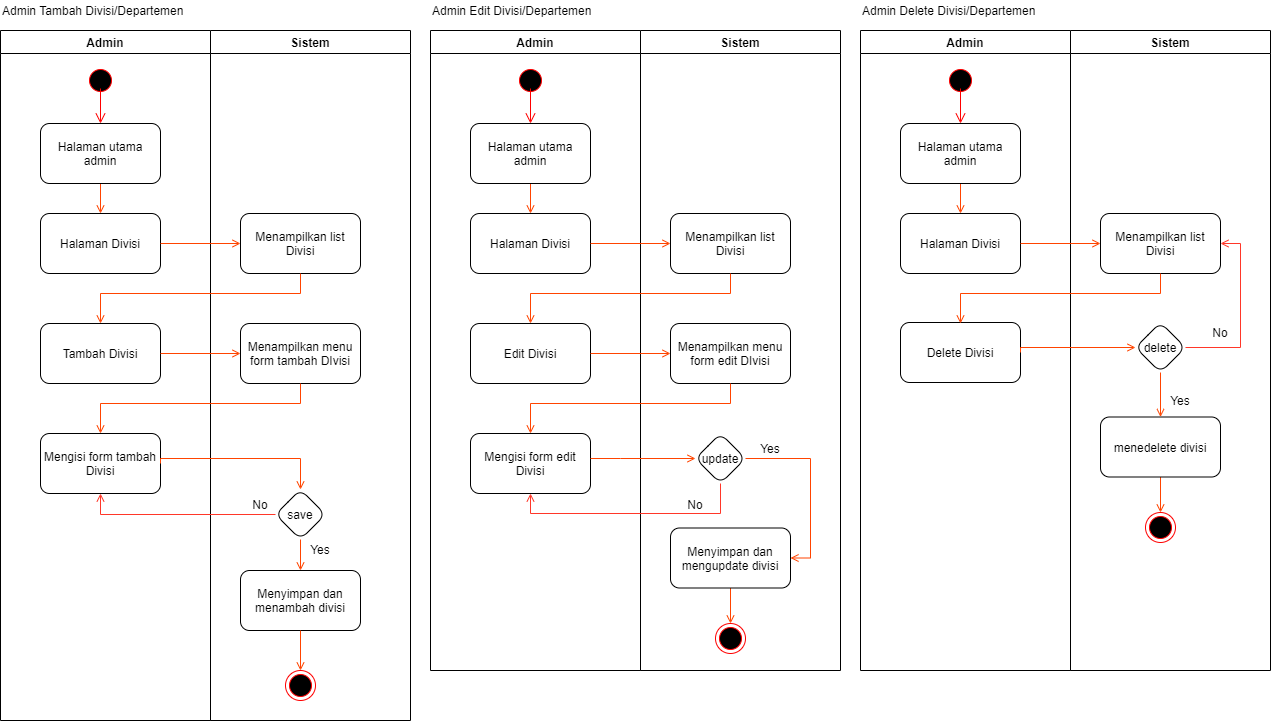

The diagram above was exported from draw.io. Its source (the exported page's mxGraphModel, read from the mxfile embedded in the PNG):
<mxGraphModel dx="2379" dy="-444" grid="1" gridSize="10" guides="1" tooltips="1" connect="1" arrows="1" fold="1" page="1" pageScale="1" pageWidth="827" pageHeight="1169" math="0" shadow="0">
  <root>
    <mxCell id="0" />
    <mxCell id="1" parent="0" />
    <mxCell id="luYs9M9s4U51L2gIpAIk-296" value="Admin Edit Divisi/Departemen" style="text;html=1;strokeColor=none;fillColor=none;align=left;verticalAlign=middle;whiteSpace=wrap;rounded=0;" vertex="1" parent="1">
      <mxGeometry x="50" y="1240" width="200" height="20" as="geometry" />
    </mxCell>
    <mxCell id="luYs9M9s4U51L2gIpAIk-297" value="Admin" style="swimlane;" vertex="1" parent="1">
      <mxGeometry x="50" y="1270" width="210" height="640" as="geometry" />
    </mxCell>
    <mxCell id="luYs9M9s4U51L2gIpAIk-298" value="" style="ellipse;html=1;shape=startState;fillColor=#000000;strokeColor=#ff0000;" vertex="1" parent="luYs9M9s4U51L2gIpAIk-297">
      <mxGeometry x="85" y="35" width="30" height="30" as="geometry" />
    </mxCell>
    <mxCell id="luYs9M9s4U51L2gIpAIk-299" value="" style="edgeStyle=orthogonalEdgeStyle;html=1;verticalAlign=bottom;endArrow=open;endSize=8;strokeColor=#ff0000;" edge="1" parent="luYs9M9s4U51L2gIpAIk-297">
      <mxGeometry relative="1" as="geometry">
        <mxPoint x="100" y="93" as="targetPoint" />
        <mxPoint x="99.99999999999977" y="57.99999999999977" as="sourcePoint" />
      </mxGeometry>
    </mxCell>
    <mxCell id="luYs9M9s4U51L2gIpAIk-300" value="Halaman Divisi" style="rounded=1;whiteSpace=wrap;html=1;" vertex="1" parent="luYs9M9s4U51L2gIpAIk-297">
      <mxGeometry x="40" y="183" width="120" height="60" as="geometry" />
    </mxCell>
    <mxCell id="luYs9M9s4U51L2gIpAIk-301" style="edgeStyle=orthogonalEdgeStyle;rounded=0;orthogonalLoop=1;jettySize=auto;html=1;entryX=0.5;entryY=0;entryDx=0;entryDy=0;endArrow=open;endFill=0;strokeColor=#FF4400;" edge="1" parent="luYs9M9s4U51L2gIpAIk-297" source="luYs9M9s4U51L2gIpAIk-302" target="luYs9M9s4U51L2gIpAIk-300">
      <mxGeometry relative="1" as="geometry" />
    </mxCell>
    <mxCell id="luYs9M9s4U51L2gIpAIk-302" value="Halaman utama admin" style="rounded=1;whiteSpace=wrap;html=1;" vertex="1" parent="luYs9M9s4U51L2gIpAIk-297">
      <mxGeometry x="40" y="93" width="120" height="60" as="geometry" />
    </mxCell>
    <mxCell id="luYs9M9s4U51L2gIpAIk-303" value="Edit Divisi" style="rounded=1;whiteSpace=wrap;html=1;" vertex="1" parent="luYs9M9s4U51L2gIpAIk-297">
      <mxGeometry x="40" y="293" width="120" height="60" as="geometry" />
    </mxCell>
    <mxCell id="luYs9M9s4U51L2gIpAIk-304" value="Mengisi form edit Divisi" style="whiteSpace=wrap;html=1;rounded=1;" vertex="1" parent="luYs9M9s4U51L2gIpAIk-297">
      <mxGeometry x="40" y="403" width="120" height="60" as="geometry" />
    </mxCell>
    <mxCell id="luYs9M9s4U51L2gIpAIk-305" value="Sistem" style="swimlane;" vertex="1" parent="1">
      <mxGeometry x="260" y="1270" width="200" height="640" as="geometry" />
    </mxCell>
    <mxCell id="luYs9M9s4U51L2gIpAIk-306" value="Menampilkan list Divisi" style="whiteSpace=wrap;html=1;rounded=1;" vertex="1" parent="luYs9M9s4U51L2gIpAIk-305">
      <mxGeometry x="30" y="183" width="120" height="60" as="geometry" />
    </mxCell>
    <mxCell id="luYs9M9s4U51L2gIpAIk-307" value="Menampilkan menu form edit DIvisi" style="whiteSpace=wrap;html=1;rounded=1;" vertex="1" parent="luYs9M9s4U51L2gIpAIk-305">
      <mxGeometry x="30" y="293" width="120" height="60" as="geometry" />
    </mxCell>
    <mxCell id="luYs9M9s4U51L2gIpAIk-308" style="edgeStyle=orthogonalEdgeStyle;rounded=0;orthogonalLoop=1;jettySize=auto;html=1;entryX=1;entryY=0.5;entryDx=0;entryDy=0;endArrow=open;endFill=0;strokeColor=#FF4400;" edge="1" parent="luYs9M9s4U51L2gIpAIk-305" source="luYs9M9s4U51L2gIpAIk-309" target="luYs9M9s4U51L2gIpAIk-311">
      <mxGeometry relative="1" as="geometry">
        <Array as="points">
          <mxPoint x="170" y="428" />
          <mxPoint x="170" y="528" />
        </Array>
      </mxGeometry>
    </mxCell>
    <mxCell id="luYs9M9s4U51L2gIpAIk-309" value="update" style="rhombus;whiteSpace=wrap;html=1;rounded=1;" vertex="1" parent="luYs9M9s4U51L2gIpAIk-305">
      <mxGeometry x="55" y="403" width="50" height="50" as="geometry" />
    </mxCell>
    <mxCell id="luYs9M9s4U51L2gIpAIk-310" style="edgeStyle=orthogonalEdgeStyle;rounded=0;orthogonalLoop=1;jettySize=auto;html=1;endArrow=open;endFill=0;strokeColor=#FF4400;" edge="1" parent="luYs9M9s4U51L2gIpAIk-305" source="luYs9M9s4U51L2gIpAIk-311" target="luYs9M9s4U51L2gIpAIk-315">
      <mxGeometry relative="1" as="geometry" />
    </mxCell>
    <mxCell id="luYs9M9s4U51L2gIpAIk-311" value="Menyimpan dan mengupdate divisi" style="whiteSpace=wrap;html=1;rounded=1;" vertex="1" parent="luYs9M9s4U51L2gIpAIk-305">
      <mxGeometry x="30" y="497.5" width="120" height="60" as="geometry" />
    </mxCell>
    <mxCell id="luYs9M9s4U51L2gIpAIk-312" value="Yes" style="text;html=1;strokeColor=none;fillColor=none;align=center;verticalAlign=middle;whiteSpace=wrap;rounded=0;" vertex="1" parent="luYs9M9s4U51L2gIpAIk-305">
      <mxGeometry x="110" y="408" width="40" height="20" as="geometry" />
    </mxCell>
    <mxCell id="luYs9M9s4U51L2gIpAIk-313" value="No" style="text;html=1;strokeColor=none;fillColor=none;align=center;verticalAlign=middle;whiteSpace=wrap;rounded=0;" vertex="1" parent="luYs9M9s4U51L2gIpAIk-305">
      <mxGeometry x="35" y="464" width="40" height="20" as="geometry" />
    </mxCell>
    <mxCell id="luYs9M9s4U51L2gIpAIk-314" value="" style="edgeStyle=orthogonalEdgeStyle;rounded=0;orthogonalLoop=1;jettySize=auto;html=1;endArrow=open;endFill=0;strokeColor=#FF4400;" edge="1" parent="luYs9M9s4U51L2gIpAIk-305" target="luYs9M9s4U51L2gIpAIk-309">
      <mxGeometry relative="1" as="geometry">
        <Array as="points">
          <mxPoint x="-20" y="428" />
          <mxPoint x="-20" y="428" />
        </Array>
        <mxPoint x="-50" y="428" as="sourcePoint" />
      </mxGeometry>
    </mxCell>
    <mxCell id="luYs9M9s4U51L2gIpAIk-315" value="" style="ellipse;html=1;shape=endState;fillColor=#000000;strokeColor=#ff0000;" vertex="1" parent="luYs9M9s4U51L2gIpAIk-305">
      <mxGeometry x="75" y="593" width="30" height="30" as="geometry" />
    </mxCell>
    <mxCell id="luYs9M9s4U51L2gIpAIk-316" value="" style="edgeStyle=orthogonalEdgeStyle;rounded=0;orthogonalLoop=1;jettySize=auto;html=1;strokeColor=#FF4400;endArrow=open;endFill=0;" edge="1" parent="1" source="luYs9M9s4U51L2gIpAIk-300" target="luYs9M9s4U51L2gIpAIk-306">
      <mxGeometry relative="1" as="geometry" />
    </mxCell>
    <mxCell id="luYs9M9s4U51L2gIpAIk-317" value="" style="edgeStyle=orthogonalEdgeStyle;rounded=0;orthogonalLoop=1;jettySize=auto;html=1;endArrow=open;endFill=0;strokeColor=#FF4400;" edge="1" parent="1" source="luYs9M9s4U51L2gIpAIk-306" target="luYs9M9s4U51L2gIpAIk-303">
      <mxGeometry relative="1" as="geometry">
        <Array as="points">
          <mxPoint x="350" y="1533" />
          <mxPoint x="150" y="1533" />
        </Array>
        <mxPoint x="150" y="1573" as="targetPoint" />
      </mxGeometry>
    </mxCell>
    <mxCell id="luYs9M9s4U51L2gIpAIk-318" value="" style="edgeStyle=orthogonalEdgeStyle;rounded=0;orthogonalLoop=1;jettySize=auto;html=1;endArrow=open;endFill=0;strokeColor=#FF4400;" edge="1" parent="1" source="luYs9M9s4U51L2gIpAIk-303" target="luYs9M9s4U51L2gIpAIk-307">
      <mxGeometry relative="1" as="geometry" />
    </mxCell>
    <mxCell id="luYs9M9s4U51L2gIpAIk-319" value="" style="edgeStyle=orthogonalEdgeStyle;rounded=0;orthogonalLoop=1;jettySize=auto;html=1;endArrow=open;endFill=0;strokeColor=#FF4400;" edge="1" parent="1" source="luYs9M9s4U51L2gIpAIk-307" target="luYs9M9s4U51L2gIpAIk-304">
      <mxGeometry relative="1" as="geometry">
        <Array as="points">
          <mxPoint x="350" y="1643" />
          <mxPoint x="150" y="1643" />
        </Array>
      </mxGeometry>
    </mxCell>
    <mxCell id="luYs9M9s4U51L2gIpAIk-320" value="Admin Tambah Divisi/Departemen" style="text;html=1;strokeColor=none;fillColor=none;align=left;verticalAlign=middle;whiteSpace=wrap;rounded=0;" vertex="1" parent="1">
      <mxGeometry x="-380" y="1240" width="200" height="20" as="geometry" />
    </mxCell>
    <mxCell id="luYs9M9s4U51L2gIpAIk-321" value="Admin" style="swimlane;" vertex="1" parent="1">
      <mxGeometry x="-380" y="1270" width="210" height="690" as="geometry" />
    </mxCell>
    <mxCell id="luYs9M9s4U51L2gIpAIk-322" value="" style="ellipse;html=1;shape=startState;fillColor=#000000;strokeColor=#ff0000;" vertex="1" parent="luYs9M9s4U51L2gIpAIk-321">
      <mxGeometry x="85" y="35" width="30" height="30" as="geometry" />
    </mxCell>
    <mxCell id="luYs9M9s4U51L2gIpAIk-323" value="" style="edgeStyle=orthogonalEdgeStyle;html=1;verticalAlign=bottom;endArrow=open;endSize=8;strokeColor=#ff0000;" edge="1" parent="luYs9M9s4U51L2gIpAIk-321">
      <mxGeometry relative="1" as="geometry">
        <mxPoint x="100" y="93" as="targetPoint" />
        <mxPoint x="99.99999999999977" y="57.99999999999977" as="sourcePoint" />
      </mxGeometry>
    </mxCell>
    <mxCell id="luYs9M9s4U51L2gIpAIk-324" value="Halaman Divisi" style="rounded=1;whiteSpace=wrap;html=1;" vertex="1" parent="luYs9M9s4U51L2gIpAIk-321">
      <mxGeometry x="40" y="183" width="120" height="60" as="geometry" />
    </mxCell>
    <mxCell id="luYs9M9s4U51L2gIpAIk-325" style="edgeStyle=orthogonalEdgeStyle;rounded=0;orthogonalLoop=1;jettySize=auto;html=1;entryX=0.5;entryY=0;entryDx=0;entryDy=0;endArrow=open;endFill=0;strokeColor=#FF4400;" edge="1" parent="luYs9M9s4U51L2gIpAIk-321" source="luYs9M9s4U51L2gIpAIk-326" target="luYs9M9s4U51L2gIpAIk-324">
      <mxGeometry relative="1" as="geometry" />
    </mxCell>
    <mxCell id="luYs9M9s4U51L2gIpAIk-326" value="Halaman utama admin" style="rounded=1;whiteSpace=wrap;html=1;" vertex="1" parent="luYs9M9s4U51L2gIpAIk-321">
      <mxGeometry x="40" y="93" width="120" height="60" as="geometry" />
    </mxCell>
    <mxCell id="luYs9M9s4U51L2gIpAIk-327" value="Tambah Divisi" style="rounded=1;whiteSpace=wrap;html=1;" vertex="1" parent="luYs9M9s4U51L2gIpAIk-321">
      <mxGeometry x="40" y="293" width="120" height="60" as="geometry" />
    </mxCell>
    <mxCell id="luYs9M9s4U51L2gIpAIk-328" value="Mengisi form tambah Divisi" style="whiteSpace=wrap;html=1;rounded=1;" vertex="1" parent="luYs9M9s4U51L2gIpAIk-321">
      <mxGeometry x="40" y="403" width="120" height="60" as="geometry" />
    </mxCell>
    <mxCell id="luYs9M9s4U51L2gIpAIk-329" value="Sistem" style="swimlane;" vertex="1" parent="1">
      <mxGeometry x="-170" y="1270" width="200" height="690" as="geometry" />
    </mxCell>
    <mxCell id="luYs9M9s4U51L2gIpAIk-330" value="Menampilkan list Divisi" style="whiteSpace=wrap;html=1;rounded=1;" vertex="1" parent="luYs9M9s4U51L2gIpAIk-329">
      <mxGeometry x="30" y="183" width="120" height="60" as="geometry" />
    </mxCell>
    <mxCell id="luYs9M9s4U51L2gIpAIk-331" value="Menampilkan menu form tambah DIvisi" style="whiteSpace=wrap;html=1;rounded=1;" vertex="1" parent="luYs9M9s4U51L2gIpAIk-329">
      <mxGeometry x="30" y="293" width="120" height="60" as="geometry" />
    </mxCell>
    <mxCell id="luYs9M9s4U51L2gIpAIk-332" style="rounded=0;orthogonalLoop=1;jettySize=auto;html=1;entryX=0.5;entryY=0;entryDx=0;entryDy=0;endArrow=open;endFill=0;strokeColor=#FF4400;" edge="1" parent="luYs9M9s4U51L2gIpAIk-329" source="luYs9M9s4U51L2gIpAIk-333" target="luYs9M9s4U51L2gIpAIk-335">
      <mxGeometry relative="1" as="geometry" />
    </mxCell>
    <mxCell id="luYs9M9s4U51L2gIpAIk-333" value="save" style="rhombus;whiteSpace=wrap;html=1;rounded=1;" vertex="1" parent="luYs9M9s4U51L2gIpAIk-329">
      <mxGeometry x="65" y="459" width="50" height="50" as="geometry" />
    </mxCell>
    <mxCell id="luYs9M9s4U51L2gIpAIk-335" value="Menyimpan dan menambah divisi" style="whiteSpace=wrap;html=1;rounded=1;" vertex="1" parent="luYs9M9s4U51L2gIpAIk-329">
      <mxGeometry x="30" y="540" width="120" height="60" as="geometry" />
    </mxCell>
    <mxCell id="luYs9M9s4U51L2gIpAIk-336" value="Yes" style="text;html=1;strokeColor=none;fillColor=none;align=center;verticalAlign=middle;whiteSpace=wrap;rounded=0;" vertex="1" parent="luYs9M9s4U51L2gIpAIk-329">
      <mxGeometry x="90" y="509" width="40" height="20" as="geometry" />
    </mxCell>
    <mxCell id="luYs9M9s4U51L2gIpAIk-337" value="No" style="text;html=1;strokeColor=none;fillColor=none;align=center;verticalAlign=middle;whiteSpace=wrap;rounded=0;" vertex="1" parent="luYs9M9s4U51L2gIpAIk-329">
      <mxGeometry x="30" y="464" width="40" height="20" as="geometry" />
    </mxCell>
    <mxCell id="luYs9M9s4U51L2gIpAIk-340" value="" style="edgeStyle=orthogonalEdgeStyle;rounded=0;orthogonalLoop=1;jettySize=auto;html=1;strokeColor=#FF4400;endArrow=open;endFill=0;" edge="1" parent="1" source="luYs9M9s4U51L2gIpAIk-324" target="luYs9M9s4U51L2gIpAIk-330">
      <mxGeometry relative="1" as="geometry" />
    </mxCell>
    <mxCell id="luYs9M9s4U51L2gIpAIk-341" value="" style="edgeStyle=orthogonalEdgeStyle;rounded=0;orthogonalLoop=1;jettySize=auto;html=1;endArrow=open;endFill=0;strokeColor=#FF4400;" edge="1" parent="1" source="luYs9M9s4U51L2gIpAIk-330" target="luYs9M9s4U51L2gIpAIk-327">
      <mxGeometry relative="1" as="geometry">
        <Array as="points">
          <mxPoint x="-80" y="1533" />
          <mxPoint x="-280" y="1533" />
        </Array>
        <mxPoint x="-280" y="1573" as="targetPoint" />
      </mxGeometry>
    </mxCell>
    <mxCell id="luYs9M9s4U51L2gIpAIk-342" value="" style="edgeStyle=orthogonalEdgeStyle;rounded=0;orthogonalLoop=1;jettySize=auto;html=1;endArrow=open;endFill=0;strokeColor=#FF4400;" edge="1" parent="1" source="luYs9M9s4U51L2gIpAIk-327" target="luYs9M9s4U51L2gIpAIk-331">
      <mxGeometry relative="1" as="geometry" />
    </mxCell>
    <mxCell id="luYs9M9s4U51L2gIpAIk-343" value="" style="edgeStyle=orthogonalEdgeStyle;rounded=0;orthogonalLoop=1;jettySize=auto;html=1;endArrow=open;endFill=0;strokeColor=#FF4400;" edge="1" parent="1" source="luYs9M9s4U51L2gIpAIk-331" target="luYs9M9s4U51L2gIpAIk-328">
      <mxGeometry relative="1" as="geometry">
        <Array as="points">
          <mxPoint x="-80" y="1643" />
          <mxPoint x="-280" y="1643" />
        </Array>
      </mxGeometry>
    </mxCell>
    <mxCell id="luYs9M9s4U51L2gIpAIk-338" value="" style="edgeStyle=orthogonalEdgeStyle;rounded=0;orthogonalLoop=1;jettySize=auto;html=1;endArrow=open;endFill=0;strokeColor=#FF4400;exitX=1;exitY=0.5;exitDx=0;exitDy=0;" edge="1" parent="1" target="luYs9M9s4U51L2gIpAIk-333" source="luYs9M9s4U51L2gIpAIk-328">
      <mxGeometry relative="1" as="geometry">
        <Array as="points">
          <mxPoint x="-220" y="1698" />
          <mxPoint x="-80" y="1698" />
        </Array>
        <mxPoint x="-210" y="1698" as="sourcePoint" />
      </mxGeometry>
    </mxCell>
    <mxCell id="luYs9M9s4U51L2gIpAIk-344" style="edgeStyle=orthogonalEdgeStyle;rounded=0;orthogonalLoop=1;jettySize=auto;html=1;entryX=0.5;entryY=1;entryDx=0;entryDy=0;endArrow=open;endFill=0;strokeColor=#FF3729;" edge="1" parent="1" source="luYs9M9s4U51L2gIpAIk-333" target="luYs9M9s4U51L2gIpAIk-328">
      <mxGeometry relative="1" as="geometry" />
    </mxCell>
    <mxCell id="luYs9M9s4U51L2gIpAIk-339" value="" style="ellipse;html=1;shape=endState;fillColor=#000000;strokeColor=#ff0000;" vertex="1" parent="1">
      <mxGeometry x="-95" y="1910" width="30" height="30" as="geometry" />
    </mxCell>
    <mxCell id="luYs9M9s4U51L2gIpAIk-334" style="edgeStyle=orthogonalEdgeStyle;rounded=0;orthogonalLoop=1;jettySize=auto;html=1;endArrow=open;endFill=0;strokeColor=#FF4400;" edge="1" parent="1" source="luYs9M9s4U51L2gIpAIk-335" target="luYs9M9s4U51L2gIpAIk-339">
      <mxGeometry relative="1" as="geometry" />
    </mxCell>
    <mxCell id="luYs9M9s4U51L2gIpAIk-346" style="edgeStyle=orthogonalEdgeStyle;rounded=0;orthogonalLoop=1;jettySize=auto;html=1;entryX=0.5;entryY=1;entryDx=0;entryDy=0;endArrow=open;endFill=0;strokeColor=#FF3729;" edge="1" parent="1" source="luYs9M9s4U51L2gIpAIk-309" target="luYs9M9s4U51L2gIpAIk-304">
      <mxGeometry relative="1" as="geometry">
        <Array as="points">
          <mxPoint x="340" y="1753" />
          <mxPoint x="150" y="1753" />
        </Array>
      </mxGeometry>
    </mxCell>
    <mxCell id="luYs9M9s4U51L2gIpAIk-347" value="Admin Delete Divisi/Departemen" style="text;html=1;strokeColor=none;fillColor=none;align=left;verticalAlign=middle;whiteSpace=wrap;rounded=0;" vertex="1" parent="1">
      <mxGeometry x="480" y="1240" width="200" height="20" as="geometry" />
    </mxCell>
    <mxCell id="luYs9M9s4U51L2gIpAIk-348" value="Admin" style="swimlane;" vertex="1" parent="1">
      <mxGeometry x="480" y="1270" width="210" height="640" as="geometry" />
    </mxCell>
    <mxCell id="luYs9M9s4U51L2gIpAIk-349" value="" style="ellipse;html=1;shape=startState;fillColor=#000000;strokeColor=#ff0000;" vertex="1" parent="luYs9M9s4U51L2gIpAIk-348">
      <mxGeometry x="85" y="35" width="30" height="30" as="geometry" />
    </mxCell>
    <mxCell id="luYs9M9s4U51L2gIpAIk-350" value="" style="edgeStyle=orthogonalEdgeStyle;html=1;verticalAlign=bottom;endArrow=open;endSize=8;strokeColor=#ff0000;" edge="1" parent="luYs9M9s4U51L2gIpAIk-348">
      <mxGeometry relative="1" as="geometry">
        <mxPoint x="100" y="93" as="targetPoint" />
        <mxPoint x="99.99999999999977" y="57.99999999999977" as="sourcePoint" />
      </mxGeometry>
    </mxCell>
    <mxCell id="luYs9M9s4U51L2gIpAIk-351" value="Halaman Divisi" style="rounded=1;whiteSpace=wrap;html=1;" vertex="1" parent="luYs9M9s4U51L2gIpAIk-348">
      <mxGeometry x="40" y="183" width="120" height="60" as="geometry" />
    </mxCell>
    <mxCell id="luYs9M9s4U51L2gIpAIk-352" style="edgeStyle=orthogonalEdgeStyle;rounded=0;orthogonalLoop=1;jettySize=auto;html=1;entryX=0.5;entryY=0;entryDx=0;entryDy=0;endArrow=open;endFill=0;strokeColor=#FF4400;" edge="1" parent="luYs9M9s4U51L2gIpAIk-348" source="luYs9M9s4U51L2gIpAIk-353" target="luYs9M9s4U51L2gIpAIk-351">
      <mxGeometry relative="1" as="geometry" />
    </mxCell>
    <mxCell id="luYs9M9s4U51L2gIpAIk-353" value="Halaman utama admin" style="rounded=1;whiteSpace=wrap;html=1;" vertex="1" parent="luYs9M9s4U51L2gIpAIk-348">
      <mxGeometry x="40" y="93" width="120" height="60" as="geometry" />
    </mxCell>
    <mxCell id="luYs9M9s4U51L2gIpAIk-355" value="Delete Divisi" style="whiteSpace=wrap;html=1;rounded=1;" vertex="1" parent="luYs9M9s4U51L2gIpAIk-348">
      <mxGeometry x="40" y="292" width="120" height="60" as="geometry" />
    </mxCell>
    <mxCell id="luYs9M9s4U51L2gIpAIk-356" value="Sistem" style="swimlane;" vertex="1" parent="1">
      <mxGeometry x="690" y="1270" width="200" height="640" as="geometry" />
    </mxCell>
    <mxCell id="luYs9M9s4U51L2gIpAIk-357" value="Menampilkan list Divisi" style="whiteSpace=wrap;html=1;rounded=1;" vertex="1" parent="luYs9M9s4U51L2gIpAIk-356">
      <mxGeometry x="30" y="183" width="120" height="60" as="geometry" />
    </mxCell>
    <mxCell id="luYs9M9s4U51L2gIpAIk-359" style="rounded=0;orthogonalLoop=1;jettySize=auto;html=1;entryX=0.5;entryY=0;entryDx=0;entryDy=0;endArrow=open;endFill=0;strokeColor=#FF4400;" edge="1" parent="luYs9M9s4U51L2gIpAIk-356" source="luYs9M9s4U51L2gIpAIk-360" target="luYs9M9s4U51L2gIpAIk-362">
      <mxGeometry relative="1" as="geometry" />
    </mxCell>
    <mxCell id="luYs9M9s4U51L2gIpAIk-373" style="edgeStyle=orthogonalEdgeStyle;rounded=0;orthogonalLoop=1;jettySize=auto;html=1;entryX=1;entryY=0.5;entryDx=0;entryDy=0;endArrow=open;endFill=0;strokeColor=#FF3729;" edge="1" parent="luYs9M9s4U51L2gIpAIk-356" source="luYs9M9s4U51L2gIpAIk-360" target="luYs9M9s4U51L2gIpAIk-357">
      <mxGeometry relative="1" as="geometry">
        <Array as="points">
          <mxPoint x="170" y="317" />
          <mxPoint x="170" y="213" />
        </Array>
      </mxGeometry>
    </mxCell>
    <mxCell id="luYs9M9s4U51L2gIpAIk-360" value="delete" style="rhombus;whiteSpace=wrap;html=1;rounded=1;" vertex="1" parent="luYs9M9s4U51L2gIpAIk-356">
      <mxGeometry x="65" y="292" width="50" height="50" as="geometry" />
    </mxCell>
    <mxCell id="luYs9M9s4U51L2gIpAIk-361" style="edgeStyle=orthogonalEdgeStyle;rounded=0;orthogonalLoop=1;jettySize=auto;html=1;endArrow=open;endFill=0;strokeColor=#FF4400;" edge="1" parent="luYs9M9s4U51L2gIpAIk-356" source="luYs9M9s4U51L2gIpAIk-362" target="luYs9M9s4U51L2gIpAIk-366">
      <mxGeometry relative="1" as="geometry" />
    </mxCell>
    <mxCell id="luYs9M9s4U51L2gIpAIk-362" value="menedelete divisi" style="whiteSpace=wrap;html=1;rounded=1;" vertex="1" parent="luYs9M9s4U51L2gIpAIk-356">
      <mxGeometry x="30" y="386.5" width="120" height="60" as="geometry" />
    </mxCell>
    <mxCell id="luYs9M9s4U51L2gIpAIk-363" value="Yes" style="text;html=1;strokeColor=none;fillColor=none;align=center;verticalAlign=middle;whiteSpace=wrap;rounded=0;" vertex="1" parent="luYs9M9s4U51L2gIpAIk-356">
      <mxGeometry x="90" y="360" width="40" height="20" as="geometry" />
    </mxCell>
    <mxCell id="luYs9M9s4U51L2gIpAIk-364" value="No" style="text;html=1;strokeColor=none;fillColor=none;align=center;verticalAlign=middle;whiteSpace=wrap;rounded=0;" vertex="1" parent="luYs9M9s4U51L2gIpAIk-356">
      <mxGeometry x="130" y="292" width="40" height="20" as="geometry" />
    </mxCell>
    <mxCell id="luYs9M9s4U51L2gIpAIk-366" value="" style="ellipse;html=1;shape=endState;fillColor=#000000;strokeColor=#ff0000;" vertex="1" parent="luYs9M9s4U51L2gIpAIk-356">
      <mxGeometry x="75" y="482" width="30" height="30" as="geometry" />
    </mxCell>
    <mxCell id="luYs9M9s4U51L2gIpAIk-367" value="" style="edgeStyle=orthogonalEdgeStyle;rounded=0;orthogonalLoop=1;jettySize=auto;html=1;strokeColor=#FF4400;endArrow=open;endFill=0;" edge="1" parent="1" source="luYs9M9s4U51L2gIpAIk-351" target="luYs9M9s4U51L2gIpAIk-357">
      <mxGeometry relative="1" as="geometry" />
    </mxCell>
    <mxCell id="luYs9M9s4U51L2gIpAIk-368" value="" style="edgeStyle=orthogonalEdgeStyle;rounded=0;orthogonalLoop=1;jettySize=auto;html=1;endArrow=open;endFill=0;strokeColor=#FF4400;" edge="1" parent="1" source="luYs9M9s4U51L2gIpAIk-357">
      <mxGeometry relative="1" as="geometry">
        <Array as="points">
          <mxPoint x="780" y="1533" />
          <mxPoint x="580" y="1533" />
        </Array>
        <mxPoint x="580" y="1563" as="targetPoint" />
      </mxGeometry>
    </mxCell>
    <mxCell id="luYs9M9s4U51L2gIpAIk-365" value="" style="edgeStyle=orthogonalEdgeStyle;rounded=0;orthogonalLoop=1;jettySize=auto;html=1;endArrow=open;endFill=0;strokeColor=#FF4400;exitX=1;exitY=0.5;exitDx=0;exitDy=0;" edge="1" parent="1" target="luYs9M9s4U51L2gIpAIk-360" source="luYs9M9s4U51L2gIpAIk-355">
      <mxGeometry relative="1" as="geometry">
        <Array as="points">
          <mxPoint x="640" y="1587" />
        </Array>
        <mxPoint x="635" y="1587" as="sourcePoint" />
      </mxGeometry>
    </mxCell>
  </root>
</mxGraphModel>